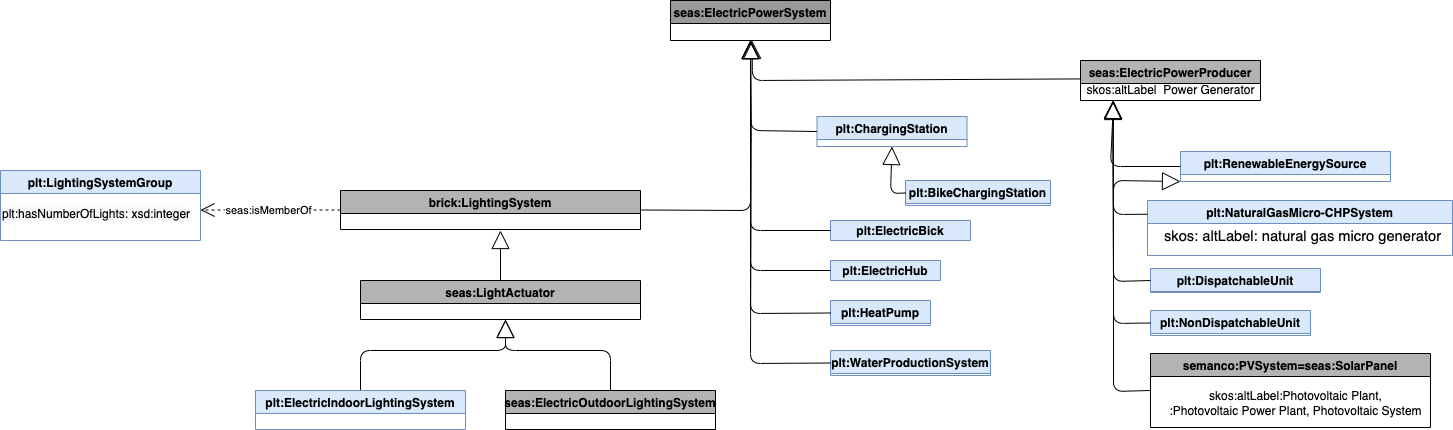

The diagram above was exported from draw.io. Its source (the exported page's mxGraphModel, read from the mxfile embedded in the PNG):
<mxGraphModel dx="1941" dy="1728" grid="1" gridSize="10" guides="1" tooltips="1" connect="1" arrows="1" fold="1" page="1" pageScale="1" pageWidth="827" pageHeight="1169" math="0" shadow="0">
  <root>
    <mxCell id="0" />
    <mxCell id="1" parent="0" />
    <mxCell id="l-CI254p9_BzcBZJMsQW-1" value="brick:LightingSystem " style="swimlane;fillColor=#B3B3B3;" parent="1" vertex="1">
      <mxGeometry x="-310" y="-110" width="300" height="39" as="geometry" />
    </mxCell>
    <mxCell id="l-CI254p9_BzcBZJMsQW-2" value="" style="endArrow=block;endSize=16;endFill=0;html=1;exitX=0.5;exitY=0;exitDx=0;exitDy=0;" parent="l-CI254p9_BzcBZJMsQW-1" source="l-CI254p9_BzcBZJMsQW-6" edge="1">
      <mxGeometry width="160" relative="1" as="geometry">
        <mxPoint x="160" y="90" as="sourcePoint" />
        <mxPoint x="160" y="40" as="targetPoint" />
        <Array as="points" />
      </mxGeometry>
    </mxCell>
    <mxCell id="l-CI254p9_BzcBZJMsQW-3" value="plt:LightingSystemGroup" style="swimlane;fillColor=#dae8fc;strokeColor=#6c8ebf;" parent="1" vertex="1">
      <mxGeometry x="-650" y="-130" width="200" height="70" as="geometry" />
    </mxCell>
    <mxCell id="l-CI254p9_BzcBZJMsQW-4" value="&lt;span style=&quot;color: rgb(0 , 0 , 0) ; font-family: &amp;quot;helvetica&amp;quot; ; font-size: 12px ; font-style: normal ; font-weight: 400 ; letter-spacing: normal ; text-align: center ; text-indent: 0px ; text-transform: none ; word-spacing: 0px ; background-color: rgb(248 , 249 , 250)&quot;&gt;plt:hasNumberOfLights&lt;/span&gt;&lt;span style=&quot;color: rgb(0 , 0 , 0) ; font-family: &amp;quot;helvetica&amp;quot; ; font-size: 12px ; font-style: normal ; font-weight: 400 ; letter-spacing: normal ; text-align: center ; text-indent: 0px ; text-transform: none ; word-spacing: 0px ; background-color: rgb(248 , 249 , 250) ; display: inline ; float: none&quot;&gt;: xsd:integer&lt;/span&gt;" style="text;whiteSpace=wrap;html=1;" parent="l-CI254p9_BzcBZJMsQW-3" vertex="1">
      <mxGeometry y="30" width="200" height="30" as="geometry" />
    </mxCell>
    <mxCell id="l-CI254p9_BzcBZJMsQW-5" value="seas:isMemberOf" style="endArrow=open;endSize=12;dashed=1;html=1;entryX=1;entryY=0.5;entryDx=0;entryDy=0;horizontal=1;exitX=0;exitY=0.5;exitDx=0;exitDy=0;" parent="1" source="l-CI254p9_BzcBZJMsQW-1" edge="1">
      <mxGeometry x="0.024" width="160" relative="1" as="geometry">
        <mxPoint x="-170" y="-72" as="sourcePoint" />
        <mxPoint x="-450" y="-90.5" as="targetPoint" />
        <mxPoint as="offset" />
      </mxGeometry>
    </mxCell>
    <mxCell id="l-CI254p9_BzcBZJMsQW-6" value="seas:LightActuator" style="swimlane;fillColor=#B3B3B3;" parent="1" vertex="1">
      <mxGeometry x="-290" y="-20" width="280" height="39" as="geometry" />
    </mxCell>
    <mxCell id="l-CI254p9_BzcBZJMsQW-7" value="seas:ElectricOutdoorLightingSystem" style="swimlane;startSize=23;fillColor=#B3B3B3;" parent="1" vertex="1">
      <mxGeometry x="-145" y="90" width="210" height="39" as="geometry" />
    </mxCell>
    <mxCell id="l-CI254p9_BzcBZJMsQW-8" value="" style="endArrow=block;endSize=16;endFill=0;html=1;exitX=0.5;exitY=0;exitDx=0;exitDy=0;" parent="1" source="l-CI254p9_BzcBZJMsQW-7" edge="1">
      <mxGeometry width="160" relative="1" as="geometry">
        <mxPoint x="-145" y="80" as="sourcePoint" />
        <mxPoint x="-145" y="19" as="targetPoint" />
        <Array as="points">
          <mxPoint x="-40" y="50" />
          <mxPoint x="-145" y="50" />
        </Array>
      </mxGeometry>
    </mxCell>
    <mxCell id="l-CI254p9_BzcBZJMsQW-9" value="" style="endArrow=block;endSize=16;endFill=0;html=1;exitX=0.5;exitY=0;exitDx=0;exitDy=0;" parent="1" source="l-CI254p9_BzcBZJMsQW-10" edge="1">
      <mxGeometry width="160" relative="1" as="geometry">
        <mxPoint x="-15" y="80" as="sourcePoint" />
        <mxPoint x="-145" y="19" as="targetPoint" />
        <Array as="points">
          <mxPoint x="-290" y="50" />
          <mxPoint x="-145" y="50" />
        </Array>
      </mxGeometry>
    </mxCell>
    <mxCell id="l-CI254p9_BzcBZJMsQW-10" value="plt:ElectricIndoorLightingSystem" style="swimlane;startSize=23;fillColor=#dae8fc;strokeColor=#6c8ebf;" parent="1" vertex="1">
      <mxGeometry x="-395" y="90" width="210" height="39" as="geometry" />
    </mxCell>
    <mxCell id="l-CI254p9_BzcBZJMsQW-23" value="seas:ElectricPowerProducer" style="swimlane;fillColor=#B3B3B3;" parent="1" vertex="1">
      <mxGeometry x="430" y="-240" width="180" height="40" as="geometry" />
    </mxCell>
    <mxCell id="l-CI254p9_BzcBZJMsQW-24" value="skos:altLabel&amp;nbsp; Power Generator" style="text;html=1;align=center;verticalAlign=middle;resizable=0;points=[];autosize=1;" parent="l-CI254p9_BzcBZJMsQW-23" vertex="1">
      <mxGeometry y="20" width="180" height="20" as="geometry" />
    </mxCell>
    <mxCell id="l-CI254p9_BzcBZJMsQW-25" value="plt:NaturalGasMicro-CHPSystem" style="swimlane;fillColor=#dae8fc;startSize=23;strokeColor=#6c8ebf;" parent="1" vertex="1">
      <mxGeometry x="497" y="-100" width="305" height="55" as="geometry" />
    </mxCell>
    <mxCell id="l-CI254p9_BzcBZJMsQW-26" value="&lt;span class=&quot;TextRun  BCX9 SCXW182267319&quot; style=&quot;margin: 0px ; padding: 0px ; color: rgb(0 , 0 , 0) ; font-style: normal ; font-weight: 400 ; letter-spacing: normal ; text-align: left ; text-indent: 0px ; text-transform: none ; word-spacing: 0px ; background-color: rgb(255 , 255 , 255) ; font-size: 11pt ; font-family: &amp;quot;calibri&amp;quot; , &amp;quot;calibri_embeddedfont&amp;quot; , &amp;quot;calibri_msfontservice&amp;quot; , sans-serif ; line-height: 17px&quot; lang=&quot;EN-GB&quot;&gt;&lt;span class=&quot;NormalTextRun  BCX9 SCXW182267319&quot; style=&quot;margin: 0px ; padding: 0px ; background-color: inherit&quot;&gt;skos: altLabel: natural gas micro generator&lt;/span&gt;&lt;/span&gt;" style="text;html=1;align=center;verticalAlign=middle;resizable=0;points=[];autosize=1;" parent="l-CI254p9_BzcBZJMsQW-25" vertex="1">
      <mxGeometry x="5" y="21" width="300" height="30" as="geometry" />
    </mxCell>
    <mxCell id="l-CI254p9_BzcBZJMsQW-27" value="" style="endArrow=block;endSize=16;endFill=0;html=1;entryX=0.25;entryY=1;entryDx=0;entryDy=0;exitX=0;exitY=0.25;exitDx=0;exitDy=0;" parent="1" source="l-CI254p9_BzcBZJMsQW-25" edge="1">
      <mxGeometry width="160" relative="1" as="geometry">
        <mxPoint x="500" y="-30" as="sourcePoint" />
        <mxPoint x="462.5" y="-200" as="targetPoint" />
        <Array as="points">
          <mxPoint x="463" y="-86" />
        </Array>
      </mxGeometry>
    </mxCell>
    <mxCell id="l-CI254p9_BzcBZJMsQW-28" value="plt:RenewableEnergySource" style="swimlane;fillColor=#dae8fc;strokeColor=#6c8ebf;" parent="1" vertex="1">
      <mxGeometry x="530" y="-149" width="210" height="30" as="geometry" />
    </mxCell>
    <mxCell id="l-CI254p9_BzcBZJMsQW-29" value="" style="endArrow=block;endSize=16;endFill=0;html=1;exitX=0;exitY=0.5;exitDx=0;exitDy=0;" parent="1" source="l-CI254p9_BzcBZJMsQW-28" edge="1">
      <mxGeometry width="160" relative="1" as="geometry">
        <mxPoint x="500" y="-70" as="sourcePoint" />
        <mxPoint x="463" y="-200" as="targetPoint" />
        <Array as="points">
          <mxPoint x="460" y="-134" />
        </Array>
      </mxGeometry>
    </mxCell>
    <mxCell id="l-CI254p9_BzcBZJMsQW-30" value="plt:DispatchableUnit" style="swimlane;fillColor=#dae8fc;startSize=23;strokeColor=#6c8ebf;" parent="1" vertex="1">
      <mxGeometry x="500" y="-32" width="170" height="24" as="geometry" />
    </mxCell>
    <mxCell id="l-CI254p9_BzcBZJMsQW-31" value="plt:NonDispatchableUnit" style="swimlane;fillColor=#dae8fc;startSize=23;strokeColor=#6c8ebf;" parent="1" vertex="1">
      <mxGeometry x="500" y="10" width="160" height="25" as="geometry" />
    </mxCell>
    <mxCell id="l-CI254p9_BzcBZJMsQW-32" value="" style="endArrow=block;endSize=16;endFill=0;html=1;entryX=0.25;entryY=1;entryDx=0;entryDy=0;exitX=0;exitY=0.5;exitDx=0;exitDy=0;" parent="1" source="l-CI254p9_BzcBZJMsQW-31" edge="1">
      <mxGeometry width="160" relative="1" as="geometry">
        <mxPoint x="500" y="-20" as="sourcePoint" />
        <mxPoint x="462.5" y="-200" as="targetPoint" />
        <Array as="points">
          <mxPoint x="463" y="23" />
          <mxPoint x="463" y="-20" />
        </Array>
      </mxGeometry>
    </mxCell>
    <mxCell id="l-CI254p9_BzcBZJMsQW-33" value="" style="endArrow=block;endSize=16;endFill=0;html=1;entryX=0.25;entryY=1;entryDx=0;entryDy=0;exitX=0;exitY=0.5;exitDx=0;exitDy=0;" parent="1" source="l-CI254p9_BzcBZJMsQW-30" edge="1">
      <mxGeometry width="160" relative="1" as="geometry">
        <mxPoint x="490" y="71" as="sourcePoint" />
        <mxPoint x="462.5" y="-199" as="targetPoint" />
        <Array as="points">
          <mxPoint x="463" y="-19" />
        </Array>
      </mxGeometry>
    </mxCell>
    <mxCell id="l-CI254p9_BzcBZJMsQW-34" value="seas:ElectricPowerSystem" style="swimlane;fillColor=#999999;" parent="1" vertex="1">
      <mxGeometry x="20" y="-300" width="160" height="40" as="geometry" />
    </mxCell>
    <mxCell id="l-CI254p9_BzcBZJMsQW-35" value="semanco:PVSystem=seas:SolarPanel" style="swimlane;fillColor=#B3B3B3;" parent="1" vertex="1">
      <mxGeometry x="500" y="53" width="280" height="74" as="geometry" />
    </mxCell>
    <mxCell id="l-CI254p9_BzcBZJMsQW-36" value="&lt;div&gt;skos:altLabel:Photovoltaic Plant, &lt;br&gt;&lt;/div&gt;&lt;div&gt;:Photovoltaic Power Plant, Photovoltaic System&lt;br&gt;&lt;/div&gt;" style="text;html=1;resizable=0;autosize=1;align=center;verticalAlign=middle;points=[];fillColor=none;strokeColor=none;rounded=0;" parent="l-CI254p9_BzcBZJMsQW-35" vertex="1">
      <mxGeometry x="10" y="34.5" width="270" height="30" as="geometry" />
    </mxCell>
    <mxCell id="l-CI254p9_BzcBZJMsQW-37" value="" style="endArrow=block;endSize=16;endFill=0;html=1;entryX=0.5;entryY=1;entryDx=0;entryDy=0;jumpStyle=arc;jumpSize=17;exitX=0;exitY=-0.079;exitDx=0;exitDy=0;exitPerimeter=0;" parent="1" source="l-CI254p9_BzcBZJMsQW-24" edge="1">
      <mxGeometry width="160" relative="1" as="geometry">
        <mxPoint x="410" y="-190" as="sourcePoint" />
        <mxPoint x="101.5" y="-260" as="targetPoint" />
        <Array as="points">
          <mxPoint x="102" y="-220" />
        </Array>
      </mxGeometry>
    </mxCell>
    <mxCell id="l-CI254p9_BzcBZJMsQW-38" value="" style="endArrow=block;endSize=16;endFill=0;html=1;exitX=0;exitY=0.5;exitDx=0;exitDy=0;entryX=0;entryY=1;entryDx=0;entryDy=0;" parent="1" source="l-CI254p9_BzcBZJMsQW-35" target="l-CI254p9_BzcBZJMsQW-28" edge="1">
      <mxGeometry width="160" relative="1" as="geometry">
        <mxPoint x="500" y="-130" as="sourcePoint" />
        <mxPoint x="510" y="-130" as="targetPoint" />
        <Array as="points">
          <mxPoint x="463" y="91" />
          <mxPoint x="463" y="-120" />
        </Array>
      </mxGeometry>
    </mxCell>
    <mxCell id="l-CI254p9_BzcBZJMsQW-39" value="" style="endArrow=block;endSize=16;endFill=0;html=1;jumpStyle=arc;jumpSize=17;entryX=0.5;entryY=1;entryDx=0;entryDy=0;exitX=1;exitY=0.5;exitDx=0;exitDy=0;" parent="1" source="l-CI254p9_BzcBZJMsQW-1" target="l-CI254p9_BzcBZJMsQW-34" edge="1">
      <mxGeometry width="160" relative="1" as="geometry">
        <mxPoint x="250" y="-110" as="sourcePoint" />
        <mxPoint x="400" y="-280" as="targetPoint" />
        <Array as="points">
          <mxPoint x="100" y="-90" />
        </Array>
      </mxGeometry>
    </mxCell>
    <mxCell id="l-CI254p9_BzcBZJMsQW-40" value="plt:BikeChargingStation" style="swimlane;fillColor=#dae8fc;strokeColor=#6c8ebf;" parent="1" vertex="1">
      <mxGeometry x="255" y="-120" width="145" height="25" as="geometry" />
    </mxCell>
    <mxCell id="l-CI254p9_BzcBZJMsQW-41" value="plt:ChargingStation" style="swimlane;fillColor=#dae8fc;strokeColor=#6c8ebf;" parent="1" vertex="1">
      <mxGeometry x="166.5" y="-184" width="150" height="30" as="geometry" />
    </mxCell>
    <mxCell id="l-CI254p9_BzcBZJMsQW-42" value="" style="endArrow=block;endSize=16;endFill=0;html=1;entryX=0.5;entryY=1;entryDx=0;entryDy=0;exitX=0;exitY=0.5;exitDx=0;exitDy=0;" parent="1" source="l-CI254p9_BzcBZJMsQW-40" target="l-CI254p9_BzcBZJMsQW-41" edge="1">
      <mxGeometry width="160" relative="1" as="geometry">
        <mxPoint x="308.5" y="-285" as="sourcePoint" />
        <mxPoint x="198.5" y="-150" as="targetPoint" />
        <Array as="points">
          <mxPoint x="240" y="-107" />
        </Array>
      </mxGeometry>
    </mxCell>
    <mxCell id="l-CI254p9_BzcBZJMsQW-43" value="" style="endArrow=block;endSize=16;endFill=0;html=1;entryX=0.5;entryY=1;entryDx=0;entryDy=0;exitX=0;exitY=0.5;exitDx=0;exitDy=0;" parent="1" source="l-CI254p9_BzcBZJMsQW-41" edge="1">
      <mxGeometry width="160" relative="1" as="geometry">
        <mxPoint x="178.5" y="-205" as="sourcePoint" />
        <mxPoint x="100" y="-260" as="targetPoint" />
        <Array as="points">
          <mxPoint x="100.5" y="-170" />
        </Array>
      </mxGeometry>
    </mxCell>
    <mxCell id="l-CI254p9_BzcBZJMsQW-44" value="plt:ElectricBick" style="swimlane;fillColor=#dae8fc;strokeColor=#6c8ebf;" parent="1" vertex="1">
      <mxGeometry x="180" y="-80" width="140" height="20" as="geometry" />
    </mxCell>
    <mxCell id="l-CI254p9_BzcBZJMsQW-45" value="" style="endArrow=block;endSize=16;endFill=0;html=1;entryX=0.5;entryY=1;entryDx=0;entryDy=0;exitX=0;exitY=0.5;exitDx=0;exitDy=0;" parent="1" source="l-CI254p9_BzcBZJMsQW-44" edge="1">
      <mxGeometry width="160" relative="1" as="geometry">
        <mxPoint x="183.5" as="sourcePoint" />
        <mxPoint x="100" y="-260" as="targetPoint" />
        <Array as="points">
          <mxPoint x="100" y="-70" />
        </Array>
      </mxGeometry>
    </mxCell>
    <mxCell id="l-CI254p9_BzcBZJMsQW-46" value="plt:ElectricHub" style="swimlane;fillColor=#dae8fc;strokeColor=#6c8ebf;" parent="1" vertex="1">
      <mxGeometry x="180" y="-40" width="110" height="20" as="geometry" />
    </mxCell>
    <mxCell id="l-CI254p9_BzcBZJMsQW-47" value="" style="endArrow=block;endSize=16;endFill=0;html=1;entryX=0.5;entryY=1;entryDx=0;entryDy=0;exitX=0;exitY=0.5;exitDx=0;exitDy=0;" parent="1" source="l-CI254p9_BzcBZJMsQW-46" edge="1">
      <mxGeometry width="160" relative="1" as="geometry">
        <mxPoint x="178.5" y="-205" as="sourcePoint" />
        <mxPoint x="100" y="-260" as="targetPoint" />
        <Array as="points">
          <mxPoint x="100" y="-30" />
          <mxPoint x="100" y="-205" />
        </Array>
      </mxGeometry>
    </mxCell>
    <mxCell id="l-CI254p9_BzcBZJMsQW-48" value="plt:HeatPump" style="swimlane;fillColor=#dae8fc;strokeColor=#6c8ebf;" parent="1" vertex="1">
      <mxGeometry x="180" width="100" height="25" as="geometry" />
    </mxCell>
    <mxCell id="l-CI254p9_BzcBZJMsQW-49" value="" style="endArrow=block;endSize=16;endFill=0;html=1;entryX=0.5;entryY=1;entryDx=0;entryDy=0;exitX=0;exitY=0.5;exitDx=0;exitDy=0;" parent="1" source="l-CI254p9_BzcBZJMsQW-48" edge="1">
      <mxGeometry width="160" relative="1" as="geometry">
        <mxPoint x="168.5" y="-170" as="sourcePoint" />
        <mxPoint x="100" y="-260" as="targetPoint" />
        <Array as="points">
          <mxPoint x="100" y="13" />
          <mxPoint x="100.5" y="-170" />
        </Array>
      </mxGeometry>
    </mxCell>
    <mxCell id="l-CI254p9_BzcBZJMsQW-50" value="plt:WaterProductionSystem" style="swimlane;fillColor=#dae8fc;strokeColor=#6c8ebf;" parent="1" vertex="1">
      <mxGeometry x="180" y="50" width="160" height="25" as="geometry" />
    </mxCell>
    <mxCell id="l-CI254p9_BzcBZJMsQW-51" value="" style="endArrow=block;endSize=16;endFill=0;html=1;entryX=0.5;entryY=1;entryDx=0;entryDy=0;exitX=0;exitY=0.5;exitDx=0;exitDy=0;" parent="1" source="l-CI254p9_BzcBZJMsQW-50" edge="1">
      <mxGeometry width="160" relative="1" as="geometry">
        <mxPoint x="168.5" y="-170" as="sourcePoint" />
        <mxPoint x="100" y="-260" as="targetPoint" />
        <Array as="points">
          <mxPoint x="100" y="63" />
          <mxPoint x="100.5" y="-170" />
        </Array>
      </mxGeometry>
    </mxCell>
  </root>
</mxGraphModel>